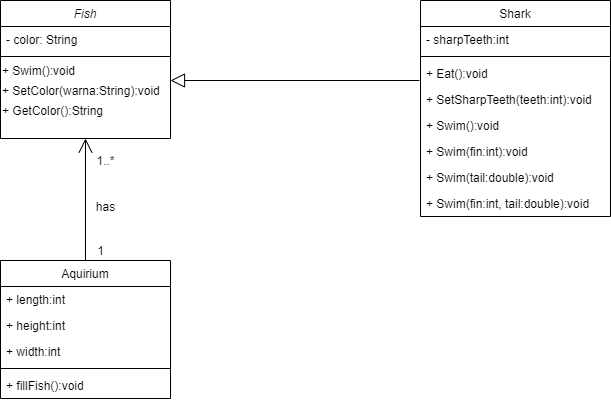

The diagram above was exported from draw.io. Its source (the exported page's mxGraphModel, read from the mxfile embedded in the PNG):
<mxGraphModel dx="868" dy="450" grid="1" gridSize="10" guides="1" tooltips="1" connect="1" arrows="1" fold="1" page="1" pageScale="1" pageWidth="827" pageHeight="1169" math="0" shadow="0">
  <root>
    <mxCell id="WIyWlLk6GJQsqaUBKTNV-0" />
    <mxCell id="WIyWlLk6GJQsqaUBKTNV-1" parent="WIyWlLk6GJQsqaUBKTNV-0" />
    <mxCell id="zkfFHV4jXpPFQw0GAbJ--17" value="Shark" style="swimlane;fontStyle=0;align=center;verticalAlign=top;childLayout=stackLayout;horizontal=1;startSize=26;horizontalStack=0;resizeParent=1;resizeLast=0;collapsible=1;marginBottom=0;rounded=0;shadow=0;strokeWidth=1;" parent="WIyWlLk6GJQsqaUBKTNV-1" vertex="1">
      <mxGeometry x="510" y="120" width="190" height="216" as="geometry">
        <mxRectangle x="550" y="140" width="160" height="26" as="alternateBounds" />
      </mxGeometry>
    </mxCell>
    <mxCell id="zkfFHV4jXpPFQw0GAbJ--18" value="- sharpTeeth:int" style="text;align=left;verticalAlign=top;spacingLeft=4;spacingRight=4;overflow=hidden;rotatable=0;points=[[0,0.5],[1,0.5]];portConstraint=eastwest;" parent="zkfFHV4jXpPFQw0GAbJ--17" vertex="1">
      <mxGeometry y="26" width="190" height="26" as="geometry" />
    </mxCell>
    <mxCell id="zkfFHV4jXpPFQw0GAbJ--23" value="" style="line;html=1;strokeWidth=1;align=left;verticalAlign=middle;spacingTop=-1;spacingLeft=3;spacingRight=3;rotatable=0;labelPosition=right;points=[];portConstraint=eastwest;" parent="zkfFHV4jXpPFQw0GAbJ--17" vertex="1">
      <mxGeometry y="52" width="190" height="8" as="geometry" />
    </mxCell>
    <mxCell id="zkfFHV4jXpPFQw0GAbJ--19" value="+ Eat():void" style="text;align=left;verticalAlign=top;spacingLeft=4;spacingRight=4;overflow=hidden;rotatable=0;points=[[0,0.5],[1,0.5]];portConstraint=eastwest;rounded=0;shadow=0;html=0;" parent="zkfFHV4jXpPFQw0GAbJ--17" vertex="1">
      <mxGeometry y="60" width="190" height="26" as="geometry" />
    </mxCell>
    <mxCell id="zkfFHV4jXpPFQw0GAbJ--20" value="+ SetSharpTeeth(teeth:int):void" style="text;align=left;verticalAlign=top;spacingLeft=4;spacingRight=4;overflow=hidden;rotatable=0;points=[[0,0.5],[1,0.5]];portConstraint=eastwest;rounded=0;shadow=0;html=0;" parent="zkfFHV4jXpPFQw0GAbJ--17" vertex="1">
      <mxGeometry y="86" width="190" height="26" as="geometry" />
    </mxCell>
    <mxCell id="zkfFHV4jXpPFQw0GAbJ--21" value="+ Swim():void" style="text;align=left;verticalAlign=top;spacingLeft=4;spacingRight=4;overflow=hidden;rotatable=0;points=[[0,0.5],[1,0.5]];portConstraint=eastwest;rounded=0;shadow=0;html=0;" parent="zkfFHV4jXpPFQw0GAbJ--17" vertex="1">
      <mxGeometry y="112" width="190" height="26" as="geometry" />
    </mxCell>
    <mxCell id="zkfFHV4jXpPFQw0GAbJ--22" value="+ Swim(fin:int):void" style="text;align=left;verticalAlign=top;spacingLeft=4;spacingRight=4;overflow=hidden;rotatable=0;points=[[0,0.5],[1,0.5]];portConstraint=eastwest;rounded=0;shadow=0;html=0;" parent="zkfFHV4jXpPFQw0GAbJ--17" vertex="1">
      <mxGeometry y="138" width="190" height="26" as="geometry" />
    </mxCell>
    <mxCell id="zkfFHV4jXpPFQw0GAbJ--24" value="+ Swim(tail:double):void" style="text;align=left;verticalAlign=top;spacingLeft=4;spacingRight=4;overflow=hidden;rotatable=0;points=[[0,0.5],[1,0.5]];portConstraint=eastwest;" parent="zkfFHV4jXpPFQw0GAbJ--17" vertex="1">
      <mxGeometry y="164" width="190" height="26" as="geometry" />
    </mxCell>
    <mxCell id="zkfFHV4jXpPFQw0GAbJ--25" value="+ Swim(fin:int, tail:double):void" style="text;align=left;verticalAlign=top;spacingLeft=4;spacingRight=4;overflow=hidden;rotatable=0;points=[[0,0.5],[1,0.5]];portConstraint=eastwest;" parent="zkfFHV4jXpPFQw0GAbJ--17" vertex="1">
      <mxGeometry y="190" width="190" height="26" as="geometry" />
    </mxCell>
    <mxCell id="zkfFHV4jXpPFQw0GAbJ--0" value="Fish" style="swimlane;fontStyle=2;align=center;verticalAlign=top;childLayout=stackLayout;horizontal=1;startSize=26;horizontalStack=0;resizeParent=1;resizeLast=0;collapsible=1;marginBottom=0;rounded=0;shadow=0;strokeWidth=1;" parent="WIyWlLk6GJQsqaUBKTNV-1" vertex="1">
      <mxGeometry x="90" y="120" width="170" height="138" as="geometry">
        <mxRectangle x="230" y="140" width="160" height="26" as="alternateBounds" />
      </mxGeometry>
    </mxCell>
    <mxCell id="zkfFHV4jXpPFQw0GAbJ--1" value="- color: String" style="text;align=left;verticalAlign=top;spacingLeft=4;spacingRight=4;overflow=hidden;rotatable=0;points=[[0,0.5],[1,0.5]];portConstraint=eastwest;" parent="zkfFHV4jXpPFQw0GAbJ--0" vertex="1">
      <mxGeometry y="26" width="170" height="26" as="geometry" />
    </mxCell>
    <mxCell id="zkfFHV4jXpPFQw0GAbJ--4" value="" style="line;html=1;strokeWidth=1;align=left;verticalAlign=middle;spacingTop=-1;spacingLeft=3;spacingRight=3;rotatable=0;labelPosition=right;points=[];portConstraint=eastwest;" parent="zkfFHV4jXpPFQw0GAbJ--0" vertex="1">
      <mxGeometry y="52" width="170" height="8" as="geometry" />
    </mxCell>
    <mxCell id="fP0mI-WPblwC2XFp9l1P-3" value="+ Swim():void" style="text;html=1;align=left;verticalAlign=middle;resizable=0;points=[];autosize=1;" vertex="1" parent="zkfFHV4jXpPFQw0GAbJ--0">
      <mxGeometry y="60" width="170" height="20" as="geometry" />
    </mxCell>
    <mxCell id="fP0mI-WPblwC2XFp9l1P-1" value="+ SetColor(warna:String):void" style="text;html=1;align=left;verticalAlign=middle;resizable=0;points=[];autosize=1;" vertex="1" parent="zkfFHV4jXpPFQw0GAbJ--0">
      <mxGeometry y="80" width="170" height="20" as="geometry" />
    </mxCell>
    <mxCell id="fP0mI-WPblwC2XFp9l1P-7" value="+ GetColor():String" style="text;html=1;align=left;verticalAlign=middle;resizable=0;points=[];autosize=1;" vertex="1" parent="zkfFHV4jXpPFQw0GAbJ--0">
      <mxGeometry y="100" width="170" height="20" as="geometry" />
    </mxCell>
    <mxCell id="zkfFHV4jXpPFQw0GAbJ--6" value="Aquirium" style="swimlane;fontStyle=0;align=center;verticalAlign=top;childLayout=stackLayout;horizontal=1;startSize=26;horizontalStack=0;resizeParent=1;resizeLast=0;collapsible=1;marginBottom=0;rounded=0;shadow=0;strokeWidth=1;" parent="WIyWlLk6GJQsqaUBKTNV-1" vertex="1">
      <mxGeometry x="90" y="380" width="170" height="138" as="geometry">
        <mxRectangle x="130" y="380" width="160" height="26" as="alternateBounds" />
      </mxGeometry>
    </mxCell>
    <mxCell id="zkfFHV4jXpPFQw0GAbJ--7" value="+ length:int" style="text;align=left;verticalAlign=top;spacingLeft=4;spacingRight=4;overflow=hidden;rotatable=0;points=[[0,0.5],[1,0.5]];portConstraint=eastwest;" parent="zkfFHV4jXpPFQw0GAbJ--6" vertex="1">
      <mxGeometry y="26" width="170" height="26" as="geometry" />
    </mxCell>
    <mxCell id="zkfFHV4jXpPFQw0GAbJ--10" value="+ height:int" style="text;align=left;verticalAlign=top;spacingLeft=4;spacingRight=4;overflow=hidden;rotatable=0;points=[[0,0.5],[1,0.5]];portConstraint=eastwest;fontStyle=0" parent="zkfFHV4jXpPFQw0GAbJ--6" vertex="1">
      <mxGeometry y="52" width="170" height="26" as="geometry" />
    </mxCell>
    <mxCell id="zkfFHV4jXpPFQw0GAbJ--8" value="+ width:int" style="text;align=left;verticalAlign=top;spacingLeft=4;spacingRight=4;overflow=hidden;rotatable=0;points=[[0,0.5],[1,0.5]];portConstraint=eastwest;rounded=0;shadow=0;html=0;" parent="zkfFHV4jXpPFQw0GAbJ--6" vertex="1">
      <mxGeometry y="78" width="170" height="26" as="geometry" />
    </mxCell>
    <mxCell id="zkfFHV4jXpPFQw0GAbJ--9" value="" style="line;html=1;strokeWidth=1;align=left;verticalAlign=middle;spacingTop=-1;spacingLeft=3;spacingRight=3;rotatable=0;labelPosition=right;points=[];portConstraint=eastwest;" parent="zkfFHV4jXpPFQw0GAbJ--6" vertex="1">
      <mxGeometry y="104" width="170" height="8" as="geometry" />
    </mxCell>
    <mxCell id="zkfFHV4jXpPFQw0GAbJ--11" value="+ fillFish():void" style="text;align=left;verticalAlign=top;spacingLeft=4;spacingRight=4;overflow=hidden;rotatable=0;points=[[0,0.5],[1,0.5]];portConstraint=eastwest;" parent="zkfFHV4jXpPFQw0GAbJ--6" vertex="1">
      <mxGeometry y="112" width="170" height="26" as="geometry" />
    </mxCell>
    <mxCell id="fP0mI-WPblwC2XFp9l1P-14" value="" style="endArrow=block;endFill=0;endSize=12;html=1;strokeColor=#000000;entryX=1;entryY=0;entryDx=0;entryDy=0;entryPerimeter=0;verticalAlign=bottom;" edge="1" parent="WIyWlLk6GJQsqaUBKTNV-1" target="fP0mI-WPblwC2XFp9l1P-1">
      <mxGeometry width="160" relative="1" as="geometry">
        <mxPoint x="509" y="200" as="sourcePoint" />
        <mxPoint x="260" y="202" as="targetPoint" />
      </mxGeometry>
    </mxCell>
    <mxCell id="fP0mI-WPblwC2XFp9l1P-19" value="" style="endArrow=open;endFill=1;endSize=12;html=1;strokeColor=#000000;exitX=0.5;exitY=0;exitDx=0;exitDy=0;entryX=0.5;entryY=1;entryDx=0;entryDy=0;" edge="1" parent="WIyWlLk6GJQsqaUBKTNV-1" source="zkfFHV4jXpPFQw0GAbJ--6" target="zkfFHV4jXpPFQw0GAbJ--0">
      <mxGeometry width="160" relative="1" as="geometry">
        <mxPoint x="330" y="290" as="sourcePoint" />
        <mxPoint x="490" y="290" as="targetPoint" />
      </mxGeometry>
    </mxCell>
    <mxCell id="fP0mI-WPblwC2XFp9l1P-21" value="has" style="text;html=1;align=center;verticalAlign=middle;resizable=0;points=[];autosize=1;" vertex="1" parent="WIyWlLk6GJQsqaUBKTNV-1">
      <mxGeometry x="180" y="316" width="30" height="20" as="geometry" />
    </mxCell>
    <mxCell id="fP0mI-WPblwC2XFp9l1P-22" value="1" style="text;html=1;align=center;verticalAlign=middle;resizable=0;points=[];autosize=1;" vertex="1" parent="WIyWlLk6GJQsqaUBKTNV-1">
      <mxGeometry x="180" y="360" width="20" height="20" as="geometry" />
    </mxCell>
    <mxCell id="fP0mI-WPblwC2XFp9l1P-23" value="1..*" style="text;html=1;align=center;verticalAlign=middle;resizable=0;points=[];autosize=1;" vertex="1" parent="WIyWlLk6GJQsqaUBKTNV-1">
      <mxGeometry x="180" y="270" width="30" height="20" as="geometry" />
    </mxCell>
  </root>
</mxGraphModel>